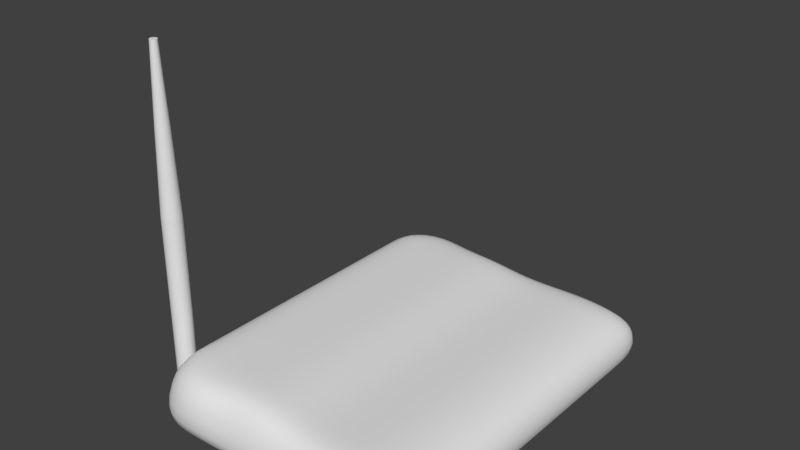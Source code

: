 # Source: Router.blend  (saved by Blender 2.78.0; exported with 4.5.12 LTS)
import bpy
from mathutils import Matrix  # noqa: F401  (used for matrix-valued properties, if any)

bpy.ops.wm.read_factory_settings(use_empty=True)
scene = bpy.context.scene
scene.name = 'Scene'

# ---- collections
col_collection_1 = bpy.data.collections.new('Collection 1'); scene.collection.children.link(col_collection_1)

# ---- world
world_world = bpy.data.worlds.new('World'); scene.world = world_world
world_world.color = (0.05088, 0.05088, 0.05088)
world_world.use_sun_shadow = False
world_world.sun_shadow_jitter_overblur = 0.0
world_world.cycles.sampling_method = 'MANUAL'

# ---- meshes
me_cylinder = bpy.data.meshes.new('Cylinder')
me_cylinder.from_pydata([(0.0, 1.0, -1.0), (7.416e-08, 0.3754, 1.0), (0.1951, 0.9808, -1.0), (0.07324, 0.3682, 1.0), (0.3827, 0.9239, -1.0), (0.1437, 0.3468, 1.0), (0.5556, 0.8315, -1.0), (0.2086, 0.3122, 1.0), (0.7071, 0.7071, -1.0), (0.2655, 0.2655, 1.0), (0.8315, 0.5556, -1.0), (0.3122, 0.2086, 1.0), (0.9239, 0.3827, -1.0), (0.3468, 0.1437, 1.0), (0.9808, 0.1951, -1.0), (0.3682, 0.07324, 1.0), (1.0, 7.55e-08, -1.0), (0.3754, 2.063e-07, 1.0), (0.9808, -0.1951, -1.0), (0.3682, -0.07324, 1.0), (0.9239, -0.3827, -1.0), (0.3468, -0.1437, 1.0), (0.8315, -0.5556, -1.0), (0.3122, -0.2086, 1.0), (0.7071, -0.7071, -1.0), (0.2655, -0.2655, 1.0), (0.5556, -0.8315, -1.0), (0.2086, -0.3122, 1.0), (0.3827, -0.9239, -1.0), (0.1437, -0.3468, 1.0), (0.1951, -0.9808, -1.0), (0.07324, -0.3682, 1.0), (-3.258e-07, -1.0, -1.0), (-4.817e-08, -0.3754, 1.0), (-0.1951, -0.9808, -1.0), (-0.07324, -0.3682, 1.0), (-0.3827, -0.9239, -1.0), (-0.1437, -0.3468, 1.0), (-0.5556, -0.8315, -1.0), (-0.2086, -0.3122, 1.0), (-0.7071, -0.7071, -1.0), (-0.2655, -0.2655, 1.0), (-0.8315, -0.5556, -1.0), (-0.3122, -0.2086, 1.0), (-0.9239, -0.3827, -1.0), (-0.3468, -0.1437, 1.0), (-0.9808, -0.1951, -1.0), (-0.3682, -0.07324, 1.0), (-1.0, 9.656e-07, -1.0), (-0.3754, 5.405e-07, 1.0), (-0.9808, 0.1951, -1.0), (-0.3682, 0.07324, 1.0), (-0.9239, 0.3827, -1.0), (-0.3468, 0.1437, 1.0), (-0.8315, 0.5556, -1.0), (-0.3122, 0.2086, 1.0), (-0.7071, 0.7071, -1.0), (-0.2655, 0.2655, 1.0), (-0.5556, 0.8315, -1.0), (-0.2086, 0.3122, 1.0), (-0.3827, 0.9239, -1.0), (-0.1437, 0.3468, 1.0), (-0.1951, 0.9808, -1.0), (-0.07324, 0.3682, 1.0), (0.0, 1.0, 0.0), (0.1951, 0.9808, 0.0), (0.3827, 0.9239, 0.0), (0.5556, 0.8315, 0.0), (0.7071, 0.7071, 0.0), (0.8315, 0.5556, 0.0), (0.9239, 0.3827, 0.0), (0.9808, 0.1951, 0.0), (1.0, 7.55e-08, 0.0), (0.9808, -0.1951, 0.0), (0.9239, -0.3827, 0.0), (0.8315, -0.5556, 0.0), (0.7071, -0.7071, 0.0), (0.5556, -0.8315, 0.0), (0.3827, -0.9239, 0.0), (0.1951, -0.9808, 0.0), (-3.258e-07, -1.0, 0.0), (-0.1951, -0.9808, 0.0), (-0.3827, -0.9239, 0.0), (-0.5556, -0.8315, 0.0), (-0.7071, -0.7071, 0.0), (-0.8315, -0.5556, 0.0), (-0.9239, -0.3827, 0.0), (-0.9808, -0.1951, 0.0), (-1.0, 9.656e-07, 0.0), (-0.9808, 0.1951, 0.0), (-0.9239, 0.3827, 0.0), (-0.8315, 0.5556, 0.0), (-0.7071, 0.7071, 0.0), (-0.5556, 0.8315, 0.0), (-0.3827, 0.9239, 0.0), (-0.1951, 0.9808, 0.0), (3.316e-08, 0.7208, 0.5), (0.1406, 0.7069, 0.5), (0.2758, 0.6659, 0.5), (0.4004, 0.5993, 0.5), (0.5097, 0.5097, 0.5), (0.5993, 0.4004, 0.5), (0.6659, 0.2758, 0.5), (0.7069, 0.1406, 0.5), (0.7208, 1.34e-07, 0.5), (0.7069, -0.1406, 0.5), (0.6659, -0.2758, 0.5), (0.5993, -0.4004, 0.5), (0.5097, -0.5097, 0.5), (0.4004, -0.5993, 0.5), (0.2758, -0.6659, 0.5), (0.1406, -0.7069, 0.5), (-2.017e-07, -0.7208, 0.5), (-0.1406, -0.7069, 0.5), (-0.2758, -0.6659, 0.5), (-0.4004, -0.5993, 0.5), (-0.5097, -0.5097, 0.5), (-0.5993, -0.4004, 0.5), (-0.6659, -0.2758, 0.5), (-0.7069, -0.1406, 0.5), (-0.7208, 7.755e-07, 0.5), (-0.7069, 0.1406, 0.5), (-0.6659, 0.2758, 0.5), (-0.5993, 0.4004, 0.5), (-0.5097, 0.5097, 0.5), (-0.4004, 0.5993, 0.5), (-0.2758, 0.6659, 0.5), (-0.1406, 0.7069, 0.5)], [], [(96, 1, 3, 97), (97, 3, 5, 98), (98, 5, 7, 99), (99, 7, 9, 100), (100, 9, 11, 101), (101, 11, 13, 102), (102, 13, 15, 103), (103, 15, 17, 104), (104, 17, 19, 105), (105, 19, 21, 106), (106, 21, 23, 107), (107, 23, 25, 108), (108, 25, 27, 109), (109, 27, 29, 110), (110, 29, 31, 111), (111, 31, 33, 112), (112, 33, 35, 113), (113, 35, 37, 114), (114, 37, 39, 115), (115, 39, 41, 116), (116, 41, 43, 117), (117, 43, 45, 118), (118, 45, 47, 119), (119, 47, 49, 120), (120, 49, 51, 121), (121, 51, 53, 122), (122, 53, 55, 123), (123, 55, 57, 124), (124, 57, 59, 125), (125, 59, 61, 126), (3, 1, 63, 61, 59, 57, 55, 53, 51, 49, 47, 45, 43, 41, 39, 37, 35, 33, 31, 29, 27, 25, 23, 21, 19, 17, 15, 13, 11, 9, 7, 5), (126, 61, 63, 127), (127, 63, 1, 96), (0, 2, 4, 6, 8, 10, 12, 14, 16, 18, 20, 22, 24, 26, 28, 30, 32, 34, 36, 38, 40, 42, 44, 46, 48, 50, 52, 54, 56, 58, 60, 62), (62, 95, 64, 0), (60, 94, 95, 62), (58, 93, 94, 60), (56, 92, 93, 58), (54, 91, 92, 56), (52, 90, 91, 54), (50, 89, 90, 52), (48, 88, 89, 50), (46, 87, 88, 48), (44, 86, 87, 46), (42, 85, 86, 44), (40, 84, 85, 42), (38, 83, 84, 40), (36, 82, 83, 38), (34, 81, 82, 36), (32, 80, 81, 34), (30, 79, 80, 32), (28, 78, 79, 30), (26, 77, 78, 28), (24, 76, 77, 26), (22, 75, 76, 24), (20, 74, 75, 22), (18, 73, 74, 20), (16, 72, 73, 18), (14, 71, 72, 16), (12, 70, 71, 14), (10, 69, 70, 12), (8, 68, 69, 10), (6, 67, 68, 8), (4, 66, 67, 6), (2, 65, 66, 4), (0, 64, 65, 2), (95, 127, 96, 64), (94, 126, 127, 95), (93, 125, 126, 94), (92, 124, 125, 93), (91, 123, 124, 92), (90, 122, 123, 91), (89, 121, 122, 90), (88, 120, 121, 89), (87, 119, 120, 88), (86, 118, 119, 87), (85, 117, 118, 86), (84, 116, 117, 85), (83, 115, 116, 84), (82, 114, 115, 83), (81, 113, 114, 82), (80, 112, 113, 81), (79, 111, 112, 80), (78, 110, 111, 79), (77, 109, 110, 78), (76, 108, 109, 77), (75, 107, 108, 76), (74, 106, 107, 75), (73, 105, 106, 74), (72, 104, 105, 73), (71, 103, 104, 72), (70, 102, 103, 71), (69, 101, 102, 70), (68, 100, 101, 69), (67, 99, 100, 68), (66, 98, 99, 67), (65, 97, 98, 66), (64, 96, 97, 65)])
me_cylinder.use_remesh_preserve_volume = False
me_cylinder.use_remesh_preserve_attributes = False
me_cylinder.use_mirror_vertex_groups = False
me_cylinder.update()
me_cube_001 = bpy.data.meshes.new('Cube.001')
me_cube_001.from_pydata([(-1.0, -1.0, -1.0), (-1.0, -0.8317, 1.0), (-1.0, 1.0, -1.0), (-1.0, 0.8317, 1.0), (1.0, -1.0, -1.0), (1.0, -1.0, 0.3743), (1.0, 1.0, -1.0), (1.0, 1.0, 0.3743), (-1.0, 0.75, -1.0), (-1.0, 0.5, -1.0), (-1.0, 0.25, -1.0), (-1.0, 0.0, -1.0), (-1.0, -0.25, -1.0), (-1.0, -0.5, -1.0), (-1.0, -0.75, -1.0), (-1.0, -0.6112, 1.0), (-1.0, -0.5, 1.0), (-1.0, -0.25, 1.0), (-1.0, 0.0, 1.0), (-1.0, 0.25, 1.0), (-1.0, 0.5, 1.0), (-1.0, 0.6112, 1.0), (1.0, -0.75, -1.0), (1.0, -0.5, -1.034), (1.0, -0.25, -1.0), (1.0, 0.0, -1.0), (1.0, 0.25, -1.0), (1.0, 0.5, -1.0), (1.0, 0.75, -1.0), (1.0, 0.75, 0.3743), (1.0, 0.5, 0.3743), (1.0, 0.25, 0.3743), (1.0, 0.0, 0.3743), (1.0, -0.25, 0.3743), (1.0, -0.5, 0.3743), (1.0, -0.75, 0.3743), (0.7143, 1.0, -1.0), (0.4286, 1.0, -1.0), (0.1429, 1.0, -1.0), (-0.1429, 1.0, -1.0), (-0.4286, 1.0, -1.0), (-0.7143, 1.0, -1.0), (-0.7143, 1.0, 1.0), (-0.406, 0.9209, 0.9944), (-0.1429, 0.9209, 0.9944), (0.1203, 0.9209, 0.8003), (0.4351, 0.9546, 0.7892), (0.7078, 0.9546, 0.7892), (-0.7143, -1.0, -1.0), (-0.4286, -1.0, -1.0), (-0.1429, -1.0, -1.0), (0.1429, -1.0, -1.0), (0.4286, -1.0, -1.0), (0.7143, -1.0, -1.0), (0.7078, -0.9546, 0.7892), (0.4351, -0.9546, 0.7892), (0.1203, -0.9209, 0.8003), (-0.1429, -0.9209, 0.9944), (-0.406, -0.9209, 0.9944), (-0.7143, -1.0, 1.0), (-0.7143, 0.75, 1.0), (-0.4286, 0.75, 1.0), (-0.1429, 0.75, 1.0), (0.1429, 0.75, 0.7892), (0.4286, 0.75, 0.7892), (0.7143, 0.75, 0.7892), (-0.7143, 0.5, 1.0), (-0.4286, 0.5, 1.0), (-0.1429, 0.5, 1.0), (0.1429, 0.5, 0.7892), (0.4286, 0.5, 0.7892), (0.7143, 0.5, 0.7892), (-0.7143, 0.25, 1.0), (-0.4286, 0.25, 1.0), (-0.1429, 0.25, 1.0), (0.1429, 0.25, 0.7892), (0.4286, 0.25, 0.7892), (0.7143, 0.25, 0.7892), (-0.7143, 0.0, 1.0), (-0.4286, 0.0, 1.0), (-0.1429, 0.0, 1.0), (0.1429, 0.0, 0.7892), (0.4286, 0.0, 0.7892), (0.7143, 0.0, 0.7892), (-0.7143, -0.25, 1.0), (-0.4286, -0.25, 1.0), (-0.1429, -0.25, 1.0), (0.1429, -0.25, 0.7892), (0.4286, -0.25, 0.7892), (0.7143, -0.25, 0.7892), (-0.7143, -0.5, 1.0), (-0.4286, -0.5, 1.0), (-0.1429, -0.5, 1.0), (0.1429, -0.5, 0.7892), (0.4286, -0.5, 0.7892), (0.7143, -0.5, 0.7892), (-0.7143, -0.75, 1.0), (-0.4286, -0.75, 1.0), (-0.1429, -0.75, 1.0), (0.1429, -0.75, 0.7892), (0.4286, -0.75, 0.7892), (0.7143, -0.75, 0.7892), (0.7143, 0.75, -1.0), (0.4286, 0.75, -1.0), (0.1429, 0.75, -1.0), (-0.1429, 0.75, -1.0), (-0.4286, 0.75, -1.0), (-0.7143, 0.75, -1.0), (0.7143, 0.5, -1.0), (0.4286, 0.5, -1.0), (0.1429, 0.5, -1.0), (-0.1429, 0.5, -1.0), (-0.4286, 0.5, -1.0), (-0.7143, 0.5, -1.0), (0.7143, 0.25, -1.0), (0.4286, 0.25, -1.0), (0.1429, 0.25, -1.0), (-0.1429, 0.25, -1.0), (-0.4286, 0.25, -1.0), (-0.7143, 0.25, -1.0), (0.7143, 0.0, -1.0), (0.4286, 0.0, -1.0), (0.1429, 0.0, -1.0), (-0.1429, 0.0, -1.0), (-0.4286, 0.0, -1.0), (-0.7143, 0.0, -1.0), (0.7143, -0.25, -1.0), (0.4286, -0.25, -1.0), (0.1429, -0.25, -1.0), (-0.1429, -0.25, -1.0), (-0.4286, -0.25, -1.0), (-0.7143, -0.25, -1.0), (0.7143, -0.5, -1.0), (0.4286, -0.5, -1.0), (0.1429, -0.5, -1.0), (-0.1429, -0.5, -1.0), (-0.4286, -0.5, -1.0), (-0.7143, -0.5, -1.0), (0.7143, -0.75, -1.0), (0.4286, -0.75, -1.0), (0.1429, -0.75, -1.0), (-0.1429, -0.75, -1.0), (-0.4286, -0.75, -1.0), (-0.7143, -0.75, -1.0)], [], [(8, 21, 3, 2), (36, 47, 7, 6), (22, 35, 5, 4), (48, 59, 1, 0), (138, 22, 4, 53), (96, 15, 1, 59), (42, 3, 21, 60), (60, 21, 20, 66), (66, 20, 19, 72), (72, 19, 18, 78), (78, 18, 17, 84), (84, 17, 16, 90), (90, 16, 15, 96), (36, 6, 28, 102), (102, 28, 27, 108), (108, 27, 26, 114), (114, 26, 25, 120), (120, 25, 24, 126), (126, 24, 23, 132), (132, 23, 22, 138), (6, 7, 29, 28), (28, 29, 30, 27), (27, 30, 31, 26), (26, 31, 32, 25), (25, 32, 33, 24), (24, 33, 34, 23), (23, 34, 35, 22), (0, 1, 15, 14), (14, 15, 16, 13), (13, 16, 17, 12), (12, 17, 18, 11), (11, 18, 19, 10), (10, 19, 20, 9), (9, 20, 21, 8), (13, 137, 143, 14), (137, 136, 142, 143), (136, 135, 141, 142), (135, 134, 140, 141), (134, 133, 139, 140), (133, 132, 138, 139), (12, 131, 137, 13), (131, 130, 136, 137), (130, 129, 135, 136), (129, 128, 134, 135), (128, 127, 133, 134), (127, 126, 132, 133), (11, 125, 131, 12), (125, 124, 130, 131), (124, 123, 129, 130), (123, 122, 128, 129), (122, 121, 127, 128), (121, 120, 126, 127), (10, 119, 125, 11), (119, 118, 124, 125), (118, 117, 123, 124), (117, 116, 122, 123), (116, 115, 121, 122), (115, 114, 120, 121), (9, 113, 119, 10), (113, 112, 118, 119), (112, 111, 117, 118), (111, 110, 116, 117), (110, 109, 115, 116), (109, 108, 114, 115), (8, 107, 113, 9), (107, 106, 112, 113), (106, 105, 111, 112), (105, 104, 110, 111), (104, 103, 109, 110), (103, 102, 108, 109), (2, 41, 107, 8), (41, 40, 106, 107), (40, 39, 105, 106), (39, 38, 104, 105), (38, 37, 103, 104), (37, 36, 102, 103), (34, 95, 101, 35), (95, 94, 100, 101), (94, 93, 99, 100), (93, 92, 98, 99), (92, 91, 97, 98), (91, 90, 96, 97), (33, 89, 95, 34), (89, 88, 94, 95), (88, 87, 93, 94), (87, 86, 92, 93), (86, 85, 91, 92), (85, 84, 90, 91), (32, 83, 89, 33), (83, 82, 88, 89), (82, 81, 87, 88), (81, 80, 86, 87), (80, 79, 85, 86), (79, 78, 84, 85), (31, 77, 83, 32), (77, 76, 82, 83), (76, 75, 81, 82), (75, 74, 80, 81), (74, 73, 79, 80), (73, 72, 78, 79), (30, 71, 77, 31), (71, 70, 76, 77), (70, 69, 75, 76), (69, 68, 74, 75), (68, 67, 73, 74), (67, 66, 72, 73), (29, 65, 71, 30), (65, 64, 70, 71), (64, 63, 69, 70), (63, 62, 68, 69), (62, 61, 67, 68), (61, 60, 66, 67), (7, 47, 65, 29), (47, 46, 64, 65), (46, 45, 63, 64), (45, 44, 62, 63), (44, 43, 61, 62), (43, 42, 60, 61), (35, 101, 54, 5), (101, 100, 55, 54), (100, 99, 56, 55), (99, 98, 57, 56), (98, 97, 58, 57), (97, 96, 59, 58), (14, 143, 48, 0), (143, 142, 49, 48), (142, 141, 50, 49), (141, 140, 51, 50), (140, 139, 52, 51), (139, 138, 53, 52), (4, 5, 54, 53), (53, 54, 55, 52), (52, 55, 56, 51), (51, 56, 57, 50), (50, 57, 58, 49), (49, 58, 59, 48), (2, 3, 42, 41), (41, 42, 43, 40), (40, 43, 44, 39), (39, 44, 45, 38), (38, 45, 46, 37), (37, 46, 47, 36)])
me_cube_001.polygons.foreach_set('use_smooth', [True] * 142)
me_cube_001.use_remesh_preserve_volume = False
me_cube_001.use_remesh_preserve_attributes = False
me_cube_001.use_mirror_vertex_groups = False
me_cube_001.update()

# ---- objects
ob_cylinder = bpy.data.objects.new('Cylinder', me_cylinder)
ob_cube = bpy.data.objects.new('Cube', me_cube_001)

# ---- transforms, parenting, visibility, modifiers, constraints
ob_cylinder.location = (-1.154, -1.028, 1.177)
ob_cylinder.scale = (0.07215, 0.07215, 1.195)
ob_cylinder.lineart.crease_threshold = 0.0
ob_cube.location = (0.0, 0.0, 0.0)
ob_cube.scale = (1.082, 1.455, 0.249)
ob_cube.lineart.crease_threshold = 0.0
_m = ob_cube.modifiers.new('Subsurf', 'SUBSURF')
_m.uv_smooth = 'PRESERVE_CORNERS'
_m.quality = 2
_m.levels = 2
_m.show_only_control_edges = False

# ---- collection membership
col_collection_1.objects.link(ob_cylinder)
col_collection_1.objects.link(ob_cube)

# ---- scene / render settings (as saved in the file)
scene.frame_start = 1; scene.frame_end = 250; scene.frame_set(1)
scene.render.engine = 'BLENDER_EEVEE_NEXT'
scene.render.resolution_percentage = 50
scene.render.dither_intensity = 0.0
scene.cycles.use_denoising = False
scene.cycles.samples = 128
scene.cycles.sampling_pattern = 'TABULATED_SOBOL'
scene.cycles.light_sampling_threshold = 0.0
scene.cycles.use_adaptive_sampling = False
scene.cycles.use_light_tree = False
scene.cycles.blur_glossy = 0.0
scene.cycles.sample_clamp_indirect = 0.0
scene.view_settings.view_transform = 'Standard'
bpy.context.view_layer.update()

# ---- added for rendering (the .blend has no active camera and no usable light): camera, sun
cam_auto = bpy.data.cameras.new('AutoCamera')
cam_auto.lens = 50.0
cam_auto.sensor_width = 36.0
cam_auto.clip_end = 1000.0
ob_auto_camera = bpy.data.objects.new('AutoCamera', cam_auto)
scene.collection.objects.link(ob_auto_camera)
ob_auto_camera.location = (4.1385, -5.05291, 4.42573)
ob_auto_camera.rotation_euler = (1.09748, -7.21219e-08, 0.694738)
scene.camera = ob_auto_camera
light_auto_sun = bpy.data.lights.new('AutoSun', 'SUN')
light_auto_sun.energy = 3.0
light_auto_sun.angle = 0.0523599
ob_auto_sun = bpy.data.objects.new('AutoSun', light_auto_sun)
scene.collection.objects.link(ob_auto_sun)
ob_auto_sun.rotation_euler = (0.872665, 0.174533, 0.523599)
bpy.context.view_layer.update()
